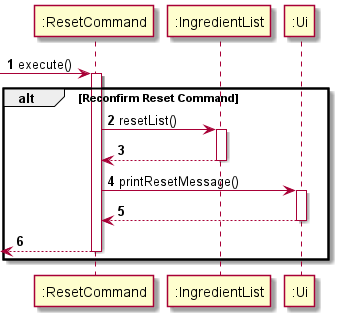

The diagram above was rendered by PlantUML. Its source (embedded in the PNG):
@startuml
'https://plantuml.com/sequence-diagram

autonumber

-> ":ResetCommand": execute()
activate ":ResetCommand"

alt Reconfirm Reset Command

    ":ResetCommand" -> ":IngredientList": resetList()
    activate ":IngredientList"
    ":ResetCommand" <-- ":IngredientList":
    deactivate ":IngredientList"

    ":ResetCommand" -> ":Ui": printResetMessage()
    activate ":Ui"
    ":ResetCommand" <-- ":Ui"
    deactivate ":Ui"

    <-- ":ResetCommand"
    deactivate ":ResetCommand"
end

@enduml